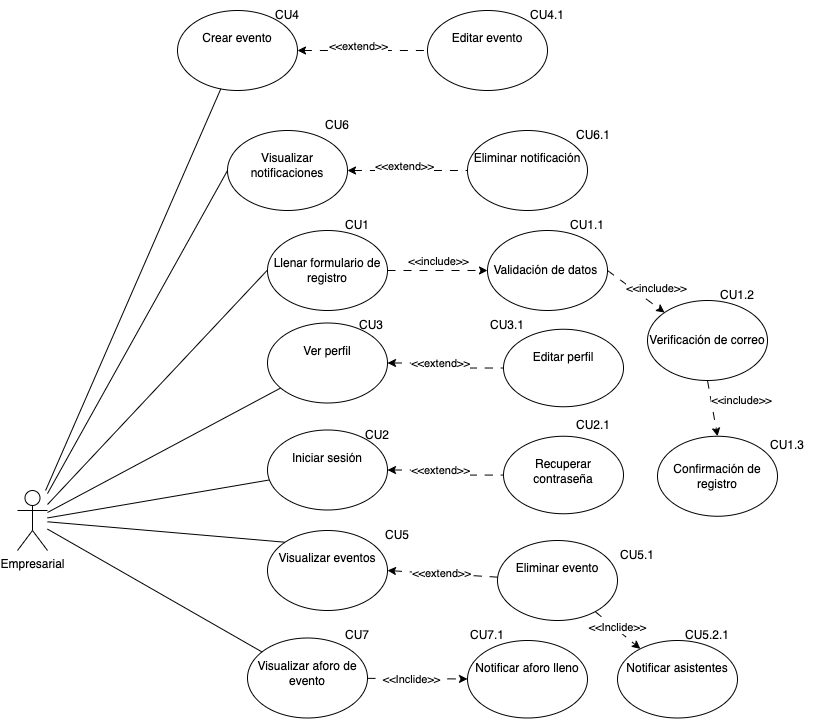

The diagram above was exported from draw.io. Its source (the exported page's mxGraphModel, read from the mxfile embedded in the PNG):
<mxGraphModel dx="909" dy="1744" grid="1" gridSize="10" guides="1" tooltips="1" connect="1" arrows="1" fold="1" page="1" pageScale="1" pageWidth="827" pageHeight="1169" background="#FFFFFF" math="0" shadow="0">
  <root>
    <mxCell id="0" />
    <mxCell id="1" parent="0" />
    <mxCell id="Gbwv7Vxb_LkIOPmTjx3v-3" value="" style="rounded=0;orthogonalLoop=1;jettySize=auto;html=1;endArrow=none;endFill=0;exitX=1;exitY=0.5;exitDx=0;exitDy=0;startArrow=classic;startFill=1;dashed=1;dashPattern=8 8;" parent="1" source="Gbwv7Vxb_LkIOPmTjx3v-38" target="Gbwv7Vxb_LkIOPmTjx3v-2" edge="1">
      <mxGeometry relative="1" as="geometry">
        <mxPoint x="180" y="653.0225528739857" as="sourcePoint" />
      </mxGeometry>
    </mxCell>
    <mxCell id="Gbwv7Vxb_LkIOPmTjx3v-40" value="&amp;lt;&amp;lt;extend&amp;gt;&amp;gt;" style="edgeLabel;html=1;align=center;verticalAlign=middle;resizable=0;points=[];" parent="Gbwv7Vxb_LkIOPmTjx3v-3" vertex="1" connectable="0">
      <mxGeometry x="-0.0349" y="1" relative="1" as="geometry">
        <mxPoint as="offset" />
      </mxGeometry>
    </mxCell>
    <mxCell id="Gbwv7Vxb_LkIOPmTjx3v-39" style="rounded=0;orthogonalLoop=1;jettySize=auto;html=1;entryX=0;entryY=0;entryDx=0;entryDy=0;endArrow=none;endFill=0;" parent="1" source="Gbwv7Vxb_LkIOPmTjx3v-1" target="Gbwv7Vxb_LkIOPmTjx3v-38" edge="1">
      <mxGeometry relative="1" as="geometry" />
    </mxCell>
    <mxCell id="Gbwv7Vxb_LkIOPmTjx3v-1" value="Empresarial" style="shape=umlActor;verticalLabelPosition=bottom;verticalAlign=top;html=1;outlineConnect=0;" parent="1" vertex="1">
      <mxGeometry x="30" y="370" width="30" height="60" as="geometry" />
    </mxCell>
    <mxCell id="Gbwv7Vxb_LkIOPmTjx3v-6" value="" style="rounded=0;orthogonalLoop=1;jettySize=auto;html=1;dashed=1;dashPattern=8 8;" parent="1" source="Gbwv7Vxb_LkIOPmTjx3v-2" target="Gbwv7Vxb_LkIOPmTjx3v-5" edge="1">
      <mxGeometry relative="1" as="geometry" />
    </mxCell>
    <mxCell id="Gbwv7Vxb_LkIOPmTjx3v-7" value="&amp;lt;&amp;lt;Inclide&amp;gt;&amp;gt;" style="edgeLabel;html=1;align=center;verticalAlign=middle;resizable=0;points=[];" parent="Gbwv7Vxb_LkIOPmTjx3v-6" vertex="1" connectable="0">
      <mxGeometry x="-0.1828" relative="1" as="geometry">
        <mxPoint x="3" as="offset" />
      </mxGeometry>
    </mxCell>
    <mxCell id="Gbwv7Vxb_LkIOPmTjx3v-2" value="&lt;div&gt;&lt;br&gt;&lt;/div&gt;&lt;div&gt;&lt;span style=&quot;background-color: initial;&quot;&gt;Eliminar&amp;nbsp;&lt;/span&gt;&lt;span style=&quot;background-color: initial;&quot;&gt;evento&lt;/span&gt;&lt;br&gt;&lt;/div&gt;" style="ellipse;whiteSpace=wrap;html=1;verticalAlign=top;align=center;" parent="1" vertex="1">
      <mxGeometry x="510" y="420" width="120" height="80" as="geometry" />
    </mxCell>
    <mxCell id="Gbwv7Vxb_LkIOPmTjx3v-5" value="&lt;div&gt;&lt;br&gt;&lt;/div&gt;&lt;div&gt;&lt;span style=&quot;background-color: initial;&quot;&gt;Notificar asistentes&lt;/span&gt;&lt;br&gt;&lt;/div&gt;" style="ellipse;whiteSpace=wrap;html=1;verticalAlign=top;align=center;" parent="1" vertex="1">
      <mxGeometry x="630" y="520" width="120" height="77.5" as="geometry" />
    </mxCell>
    <mxCell id="Gbwv7Vxb_LkIOPmTjx3v-8" value="" style="rounded=0;orthogonalLoop=1;jettySize=auto;html=1;endArrow=none;endFill=0;startArrow=none;startFill=0;" parent="1" source="Gbwv7Vxb_LkIOPmTjx3v-1" target="Gbwv7Vxb_LkIOPmTjx3v-11" edge="1">
      <mxGeometry relative="1" as="geometry">
        <mxPoint x="180" y="659.455996429594" as="sourcePoint" />
      </mxGeometry>
    </mxCell>
    <mxCell id="Gbwv7Vxb_LkIOPmTjx3v-9" value="" style="rounded=0;orthogonalLoop=1;jettySize=auto;html=1;dashed=1;dashPattern=8 8;" parent="1" source="Gbwv7Vxb_LkIOPmTjx3v-11" target="Gbwv7Vxb_LkIOPmTjx3v-12" edge="1">
      <mxGeometry relative="1" as="geometry" />
    </mxCell>
    <mxCell id="Gbwv7Vxb_LkIOPmTjx3v-10" value="&amp;lt;&amp;lt;Inclide&amp;gt;&amp;gt;" style="edgeLabel;html=1;align=center;verticalAlign=middle;resizable=0;points=[];" parent="Gbwv7Vxb_LkIOPmTjx3v-9" vertex="1" connectable="0">
      <mxGeometry x="-0.1828" relative="1" as="geometry">
        <mxPoint x="3" as="offset" />
      </mxGeometry>
    </mxCell>
    <mxCell id="Gbwv7Vxb_LkIOPmTjx3v-11" value="&lt;div&gt;&lt;br&gt;&lt;/div&gt;&lt;div&gt;&lt;span style=&quot;background-color: initial;&quot;&gt;Visualizar aforo de evento&lt;/span&gt;&lt;br&gt;&lt;/div&gt;" style="ellipse;whiteSpace=wrap;html=1;verticalAlign=top;align=center;" parent="1" vertex="1">
      <mxGeometry x="260" y="517.5" width="120" height="80" as="geometry" />
    </mxCell>
    <mxCell id="Gbwv7Vxb_LkIOPmTjx3v-12" value="&lt;div&gt;&lt;br&gt;&lt;/div&gt;&lt;div&gt;&lt;span style=&quot;background-color: initial;&quot;&gt;Notificar aforo lleno&lt;/span&gt;&lt;br&gt;&lt;/div&gt;" style="ellipse;whiteSpace=wrap;html=1;verticalAlign=top;align=center;" parent="1" vertex="1">
      <mxGeometry x="480" y="520" width="120" height="77.5" as="geometry" />
    </mxCell>
    <mxCell id="Gbwv7Vxb_LkIOPmTjx3v-13" value="" style="endArrow=none;html=1;rounded=0;endFill=0;" parent="1" source="Gbwv7Vxb_LkIOPmTjx3v-1" edge="1">
      <mxGeometry width="50" height="50" relative="1" as="geometry">
        <mxPoint x="200" y="149.5" as="sourcePoint" />
        <mxPoint x="280" y="149.5" as="targetPoint" />
      </mxGeometry>
    </mxCell>
    <mxCell id="Gbwv7Vxb_LkIOPmTjx3v-14" value="Llenar formulario de registro" style="ellipse;whiteSpace=wrap;html=1;" parent="1" vertex="1">
      <mxGeometry x="280" y="110" width="120" height="80" as="geometry" />
    </mxCell>
    <mxCell id="Gbwv7Vxb_LkIOPmTjx3v-21" value="" style="endArrow=classic;html=1;rounded=0;exitX=1;exitY=0.5;exitDx=0;exitDy=0;dashed=1;dashPattern=8 8;entryX=0;entryY=0;entryDx=0;entryDy=0;" parent="1" source="Gbwv7Vxb_LkIOPmTjx3v-20" target="Gbwv7Vxb_LkIOPmTjx3v-23" edge="1">
      <mxGeometry width="50" height="50" relative="1" as="geometry">
        <mxPoint x="739.5" y="190" as="sourcePoint" />
        <mxPoint x="739.5" y="250" as="targetPoint" />
      </mxGeometry>
    </mxCell>
    <mxCell id="Gbwv7Vxb_LkIOPmTjx3v-22" value="&amp;lt;&amp;lt;include&amp;gt;&amp;gt;" style="edgeLabel;html=1;align=center;verticalAlign=middle;resizable=0;points=[];" parent="Gbwv7Vxb_LkIOPmTjx3v-21" vertex="1" connectable="0">
      <mxGeometry x="-0.43" y="-3" relative="1" as="geometry">
        <mxPoint x="34" y="3" as="offset" />
      </mxGeometry>
    </mxCell>
    <mxCell id="Gbwv7Vxb_LkIOPmTjx3v-23" value="Verificación de correo" style="ellipse;whiteSpace=wrap;html=1;" parent="1" vertex="1">
      <mxGeometry x="660" y="180" width="120" height="80" as="geometry" />
    </mxCell>
    <mxCell id="Gbwv7Vxb_LkIOPmTjx3v-24" value="Confirmación de registro" style="ellipse;whiteSpace=wrap;html=1;" parent="1" vertex="1">
      <mxGeometry x="670" y="315.75" width="120" height="80" as="geometry" />
    </mxCell>
    <mxCell id="Gbwv7Vxb_LkIOPmTjx3v-25" value="" style="endArrow=classic;html=1;rounded=0;exitX=0.5;exitY=1;exitDx=0;exitDy=0;dashed=1;dashPattern=8 8;entryX=0.5;entryY=0;entryDx=0;entryDy=0;" parent="1" source="Gbwv7Vxb_LkIOPmTjx3v-23" target="Gbwv7Vxb_LkIOPmTjx3v-24" edge="1">
      <mxGeometry width="50" height="50" relative="1" as="geometry">
        <mxPoint x="739.41" y="330" as="sourcePoint" />
        <mxPoint x="739.41" y="390" as="targetPoint" />
      </mxGeometry>
    </mxCell>
    <mxCell id="Gbwv7Vxb_LkIOPmTjx3v-26" value="&amp;lt;&amp;lt;include&amp;gt;&amp;gt;" style="edgeLabel;html=1;align=center;verticalAlign=middle;resizable=0;points=[];" parent="Gbwv7Vxb_LkIOPmTjx3v-25" vertex="1" connectable="0">
      <mxGeometry x="-0.43" y="-3" relative="1" as="geometry">
        <mxPoint x="34" y="3" as="offset" />
      </mxGeometry>
    </mxCell>
    <mxCell id="Gbwv7Vxb_LkIOPmTjx3v-27" value="" style="rounded=0;orthogonalLoop=1;jettySize=auto;html=1;endArrow=none;endFill=0;" parent="1" source="Gbwv7Vxb_LkIOPmTjx3v-1" target="Gbwv7Vxb_LkIOPmTjx3v-30" edge="1">
      <mxGeometry relative="1" as="geometry">
        <mxPoint x="230" y="360" as="sourcePoint" />
      </mxGeometry>
    </mxCell>
    <mxCell id="Gbwv7Vxb_LkIOPmTjx3v-28" value="" style="edgeStyle=orthogonalEdgeStyle;rounded=0;orthogonalLoop=1;jettySize=auto;html=1;dashed=1;dashPattern=8 8;endArrow=none;endFill=0;startArrow=classic;startFill=1;" parent="1" source="Gbwv7Vxb_LkIOPmTjx3v-30" target="Gbwv7Vxb_LkIOPmTjx3v-31" edge="1">
      <mxGeometry relative="1" as="geometry" />
    </mxCell>
    <mxCell id="Gbwv7Vxb_LkIOPmTjx3v-29" value="&amp;lt;&amp;lt;extend&amp;gt;&amp;gt;" style="edgeLabel;html=1;align=center;verticalAlign=middle;resizable=0;points=[];" parent="Gbwv7Vxb_LkIOPmTjx3v-28" vertex="1" connectable="0">
      <mxGeometry x="-0.1828" relative="1" as="geometry">
        <mxPoint x="3" as="offset" />
      </mxGeometry>
    </mxCell>
    <mxCell id="Gbwv7Vxb_LkIOPmTjx3v-30" value="&lt;div&gt;&lt;br&gt;&lt;/div&gt;&lt;div&gt;&lt;span style=&quot;background-color: initial;&quot;&gt;Ver perfil&lt;/span&gt;&lt;br&gt;&lt;/div&gt;" style="ellipse;whiteSpace=wrap;html=1;verticalAlign=top;align=center;" parent="1" vertex="1">
      <mxGeometry x="280" y="202.5" width="120" height="80" as="geometry" />
    </mxCell>
    <mxCell id="Gbwv7Vxb_LkIOPmTjx3v-31" value="&lt;div&gt;&lt;br&gt;&lt;/div&gt;&lt;div&gt;&lt;span style=&quot;background-color: initial;&quot;&gt;Editar perfil&lt;/span&gt;&lt;br&gt;&lt;/div&gt;" style="ellipse;whiteSpace=wrap;html=1;verticalAlign=top;align=center;" parent="1" vertex="1">
      <mxGeometry x="516" y="208.75" width="120" height="77.5" as="geometry" />
    </mxCell>
    <mxCell id="Gbwv7Vxb_LkIOPmTjx3v-32" value="" style="rounded=0;orthogonalLoop=1;jettySize=auto;html=1;endArrow=none;endFill=0;" parent="1" source="Gbwv7Vxb_LkIOPmTjx3v-1" target="Gbwv7Vxb_LkIOPmTjx3v-35" edge="1">
      <mxGeometry relative="1" as="geometry">
        <mxPoint x="220" y="270" as="sourcePoint" />
      </mxGeometry>
    </mxCell>
    <mxCell id="Gbwv7Vxb_LkIOPmTjx3v-33" value="" style="edgeStyle=orthogonalEdgeStyle;rounded=0;orthogonalLoop=1;jettySize=auto;html=1;dashed=1;dashPattern=8 8;endArrow=none;endFill=0;startArrow=classic;startFill=1;" parent="1" source="Gbwv7Vxb_LkIOPmTjx3v-35" target="Gbwv7Vxb_LkIOPmTjx3v-36" edge="1">
      <mxGeometry relative="1" as="geometry" />
    </mxCell>
    <mxCell id="Gbwv7Vxb_LkIOPmTjx3v-34" value="&amp;lt;&amp;lt;extend&amp;gt;&amp;gt;" style="edgeLabel;html=1;align=center;verticalAlign=middle;resizable=0;points=[];" parent="Gbwv7Vxb_LkIOPmTjx3v-33" vertex="1" connectable="0">
      <mxGeometry x="-0.1828" relative="1" as="geometry">
        <mxPoint x="3" as="offset" />
      </mxGeometry>
    </mxCell>
    <mxCell id="Gbwv7Vxb_LkIOPmTjx3v-35" value="&lt;div&gt;&lt;br&gt;&lt;/div&gt;&lt;div&gt;Iniciar sesión&lt;/div&gt;" style="ellipse;whiteSpace=wrap;html=1;verticalAlign=top;align=center;" parent="1" vertex="1">
      <mxGeometry x="280" y="309.5" width="120" height="80" as="geometry" />
    </mxCell>
    <mxCell id="Gbwv7Vxb_LkIOPmTjx3v-36" value="&lt;div&gt;&lt;br&gt;&lt;/div&gt;&lt;div&gt;Recuperar contraseña&lt;/div&gt;" style="ellipse;whiteSpace=wrap;html=1;verticalAlign=top;align=center;" parent="1" vertex="1">
      <mxGeometry x="516" y="315.75" width="120" height="77.5" as="geometry" />
    </mxCell>
    <mxCell id="Gbwv7Vxb_LkIOPmTjx3v-38" value="&lt;div&gt;&lt;br&gt;&lt;/div&gt;&lt;div&gt;&lt;span style=&quot;background-color: initial;&quot;&gt;Visualizar eventos&lt;/span&gt;&lt;br&gt;&lt;/div&gt;" style="ellipse;whiteSpace=wrap;html=1;verticalAlign=top;align=center;" parent="1" vertex="1">
      <mxGeometry x="280" y="410" width="120" height="80" as="geometry" />
    </mxCell>
    <mxCell id="Gbwv7Vxb_LkIOPmTjx3v-45" value="" style="edgeStyle=orthogonalEdgeStyle;rounded=0;orthogonalLoop=1;jettySize=auto;html=1;dashed=1;dashPattern=8 8;endArrow=none;endFill=0;startArrow=classic;startFill=1;" parent="1" source="Gbwv7Vxb_LkIOPmTjx3v-42" target="Gbwv7Vxb_LkIOPmTjx3v-44" edge="1">
      <mxGeometry relative="1" as="geometry" />
    </mxCell>
    <mxCell id="Gbwv7Vxb_LkIOPmTjx3v-46" value="&amp;lt;&amp;lt;extend&amp;gt;&amp;gt;" style="edgeLabel;html=1;align=center;verticalAlign=middle;resizable=0;points=[];" parent="Gbwv7Vxb_LkIOPmTjx3v-45" vertex="1" connectable="0">
      <mxGeometry x="-0.0652" y="4" relative="1" as="geometry">
        <mxPoint as="offset" />
      </mxGeometry>
    </mxCell>
    <mxCell id="Gbwv7Vxb_LkIOPmTjx3v-42" value="&lt;div&gt;&lt;br&gt;&lt;/div&gt;&lt;div&gt;Visualizar notificaciones&lt;/div&gt;" style="ellipse;whiteSpace=wrap;html=1;verticalAlign=top;align=center;" parent="1" vertex="1">
      <mxGeometry x="240" y="10" width="120" height="80" as="geometry" />
    </mxCell>
    <mxCell id="Gbwv7Vxb_LkIOPmTjx3v-43" style="rounded=0;orthogonalLoop=1;jettySize=auto;html=1;exitX=0;exitY=0.5;exitDx=0;exitDy=0;endArrow=none;endFill=0;" parent="1" source="Gbwv7Vxb_LkIOPmTjx3v-42" target="Gbwv7Vxb_LkIOPmTjx3v-1" edge="1">
      <mxGeometry relative="1" as="geometry" />
    </mxCell>
    <mxCell id="Gbwv7Vxb_LkIOPmTjx3v-44" value="&lt;div&gt;&lt;br&gt;&lt;/div&gt;&lt;div&gt;&lt;span style=&quot;background-color: initial;&quot;&gt;Eliminar notificación&lt;/span&gt;&lt;br&gt;&lt;/div&gt;" style="ellipse;whiteSpace=wrap;html=1;verticalAlign=top;align=center;" parent="1" vertex="1">
      <mxGeometry x="480" y="10" width="120" height="80" as="geometry" />
    </mxCell>
    <mxCell id="Gbwv7Vxb_LkIOPmTjx3v-48" value="&lt;div&gt;&lt;br&gt;&lt;/div&gt;&lt;div&gt;Crear evento&lt;/div&gt;" style="ellipse;whiteSpace=wrap;html=1;verticalAlign=top;align=center;" parent="1" vertex="1">
      <mxGeometry x="190" y="-110" width="120" height="80" as="geometry" />
    </mxCell>
    <mxCell id="Gbwv7Vxb_LkIOPmTjx3v-49" style="rounded=0;orthogonalLoop=1;jettySize=auto;html=1;endArrow=none;endFill=0;" parent="1" source="Gbwv7Vxb_LkIOPmTjx3v-48" target="Gbwv7Vxb_LkIOPmTjx3v-1" edge="1">
      <mxGeometry relative="1" as="geometry" />
    </mxCell>
    <mxCell id="Gbwv7Vxb_LkIOPmTjx3v-50" value="" style="edgeStyle=orthogonalEdgeStyle;rounded=0;orthogonalLoop=1;jettySize=auto;html=1;dashed=1;dashPattern=8 8;endArrow=none;endFill=0;startArrow=classic;startFill=1;exitX=1;exitY=0.5;exitDx=0;exitDy=0;" parent="1" source="Gbwv7Vxb_LkIOPmTjx3v-48" target="Gbwv7Vxb_LkIOPmTjx3v-52" edge="1">
      <mxGeometry relative="1" as="geometry">
        <mxPoint x="360" y="-70" as="sourcePoint" />
      </mxGeometry>
    </mxCell>
    <mxCell id="Gbwv7Vxb_LkIOPmTjx3v-51" value="&amp;lt;&amp;lt;extend&amp;gt;&amp;gt;" style="edgeLabel;html=1;align=center;verticalAlign=middle;resizable=0;points=[];" parent="Gbwv7Vxb_LkIOPmTjx3v-50" vertex="1" connectable="0">
      <mxGeometry x="-0.0652" y="4" relative="1" as="geometry">
        <mxPoint as="offset" />
      </mxGeometry>
    </mxCell>
    <mxCell id="Gbwv7Vxb_LkIOPmTjx3v-52" value="&lt;div&gt;&lt;br&gt;&lt;/div&gt;&lt;div&gt;Editar evento&lt;/div&gt;" style="ellipse;whiteSpace=wrap;html=1;verticalAlign=top;align=center;" parent="1" vertex="1">
      <mxGeometry x="440" y="-110" width="120" height="80" as="geometry" />
    </mxCell>
    <mxCell id="Gbwv7Vxb_LkIOPmTjx3v-58" value="" style="endArrow=classic;html=1;rounded=0;dashed=1;dashPattern=8 8;exitX=1;exitY=0.5;exitDx=0;exitDy=0;" parent="1" source="Gbwv7Vxb_LkIOPmTjx3v-14" target="Gbwv7Vxb_LkIOPmTjx3v-20" edge="1">
      <mxGeometry width="50" height="50" relative="1" as="geometry">
        <mxPoint x="400" y="150" as="sourcePoint" />
        <mxPoint x="680" y="149.5" as="targetPoint" />
      </mxGeometry>
    </mxCell>
    <mxCell id="Gbwv7Vxb_LkIOPmTjx3v-59" value="&amp;lt;&amp;lt;include&amp;gt;&amp;gt;" style="edgeLabel;html=1;align=center;verticalAlign=middle;resizable=0;points=[];" parent="Gbwv7Vxb_LkIOPmTjx3v-58" vertex="1" connectable="0">
      <mxGeometry x="-0.43" y="-3" relative="1" as="geometry">
        <mxPoint x="22" y="-12" as="offset" />
      </mxGeometry>
    </mxCell>
    <mxCell id="Gbwv7Vxb_LkIOPmTjx3v-20" value="Validación de datos&amp;nbsp;" style="ellipse;whiteSpace=wrap;html=1;" parent="1" vertex="1">
      <mxGeometry x="500" y="110" width="120" height="80" as="geometry" />
    </mxCell>
    <mxCell id="Gbwv7Vxb_LkIOPmTjx3v-60" value="CU1" style="text;html=1;align=center;verticalAlign=middle;whiteSpace=wrap;rounded=0;" parent="1" vertex="1">
      <mxGeometry x="340" y="90" width="60" height="30" as="geometry" />
    </mxCell>
    <mxCell id="Gbwv7Vxb_LkIOPmTjx3v-63" value="CU1.1" style="text;html=1;align=center;verticalAlign=middle;whiteSpace=wrap;rounded=0;" parent="1" vertex="1">
      <mxGeometry x="570" y="90" width="60" height="30" as="geometry" />
    </mxCell>
    <mxCell id="Gbwv7Vxb_LkIOPmTjx3v-64" value="CU1.2" style="text;html=1;align=center;verticalAlign=middle;whiteSpace=wrap;rounded=0;" parent="1" vertex="1">
      <mxGeometry x="720" y="160" width="60" height="30" as="geometry" />
    </mxCell>
    <mxCell id="Gbwv7Vxb_LkIOPmTjx3v-66" value="CU1.3" style="text;html=1;align=center;verticalAlign=middle;whiteSpace=wrap;rounded=0;" parent="1" vertex="1">
      <mxGeometry x="770" y="309.5" width="60" height="30" as="geometry" />
    </mxCell>
    <mxCell id="Gbwv7Vxb_LkIOPmTjx3v-67" value="CU2" style="text;html=1;align=center;verticalAlign=middle;whiteSpace=wrap;rounded=0;" parent="1" vertex="1">
      <mxGeometry x="360" y="300" width="60" height="30" as="geometry" />
    </mxCell>
    <mxCell id="Gbwv7Vxb_LkIOPmTjx3v-68" value="CU2.1" style="text;html=1;align=center;verticalAlign=middle;whiteSpace=wrap;rounded=0;" parent="1" vertex="1">
      <mxGeometry x="576" y="290" width="60" height="30" as="geometry" />
    </mxCell>
    <mxCell id="Gbwv7Vxb_LkIOPmTjx3v-70" value="CU3" style="text;html=1;align=center;verticalAlign=middle;whiteSpace=wrap;rounded=0;" parent="1" vertex="1">
      <mxGeometry x="354" y="190" width="60" height="30" as="geometry" />
    </mxCell>
    <mxCell id="Gbwv7Vxb_LkIOPmTjx3v-71" value="CU3.1" style="text;html=1;align=center;verticalAlign=middle;whiteSpace=wrap;rounded=0;" parent="1" vertex="1">
      <mxGeometry x="490" y="190" width="60" height="30" as="geometry" />
    </mxCell>
    <mxCell id="Gbwv7Vxb_LkIOPmTjx3v-72" value="CU4" style="text;html=1;align=center;verticalAlign=middle;whiteSpace=wrap;rounded=0;" parent="1" vertex="1">
      <mxGeometry x="270" y="-120" width="60" height="30" as="geometry" />
    </mxCell>
    <mxCell id="Gbwv7Vxb_LkIOPmTjx3v-73" value="CU4.1" style="text;html=1;align=center;verticalAlign=middle;whiteSpace=wrap;rounded=0;" parent="1" vertex="1">
      <mxGeometry x="530" y="-120" width="60" height="30" as="geometry" />
    </mxCell>
    <mxCell id="Gbwv7Vxb_LkIOPmTjx3v-74" value="CU5" style="text;html=1;align=center;verticalAlign=middle;whiteSpace=wrap;rounded=0;" parent="1" vertex="1">
      <mxGeometry x="380" y="400" width="60" height="30" as="geometry" />
    </mxCell>
    <mxCell id="Gbwv7Vxb_LkIOPmTjx3v-75" value="CU5.1" style="text;html=1;align=center;verticalAlign=middle;whiteSpace=wrap;rounded=0;" parent="1" vertex="1">
      <mxGeometry x="620" y="420" width="60" height="30" as="geometry" />
    </mxCell>
    <mxCell id="Gbwv7Vxb_LkIOPmTjx3v-79" value="CU7" style="text;html=1;align=center;verticalAlign=middle;whiteSpace=wrap;rounded=0;" parent="1" vertex="1">
      <mxGeometry x="340" y="500" width="60" height="30" as="geometry" />
    </mxCell>
    <mxCell id="Gbwv7Vxb_LkIOPmTjx3v-80" value="CU5.2.1" style="text;html=1;align=center;verticalAlign=middle;whiteSpace=wrap;rounded=0;" parent="1" vertex="1">
      <mxGeometry x="690" y="500" width="60" height="30" as="geometry" />
    </mxCell>
    <mxCell id="Gbwv7Vxb_LkIOPmTjx3v-81" value="CU7.1" style="text;html=1;align=center;verticalAlign=middle;whiteSpace=wrap;rounded=0;" parent="1" vertex="1">
      <mxGeometry x="470" y="500" width="60" height="30" as="geometry" />
    </mxCell>
    <mxCell id="Gbwv7Vxb_LkIOPmTjx3v-82" value="CU6" style="text;html=1;align=center;verticalAlign=middle;whiteSpace=wrap;rounded=0;" parent="1" vertex="1">
      <mxGeometry x="320" y="-10" width="60" height="30" as="geometry" />
    </mxCell>
    <mxCell id="Gbwv7Vxb_LkIOPmTjx3v-83" value="CU6.1" style="text;html=1;align=center;verticalAlign=middle;whiteSpace=wrap;rounded=0;" parent="1" vertex="1">
      <mxGeometry x="576" width="60" height="30" as="geometry" />
    </mxCell>
  </root>
</mxGraphModel>